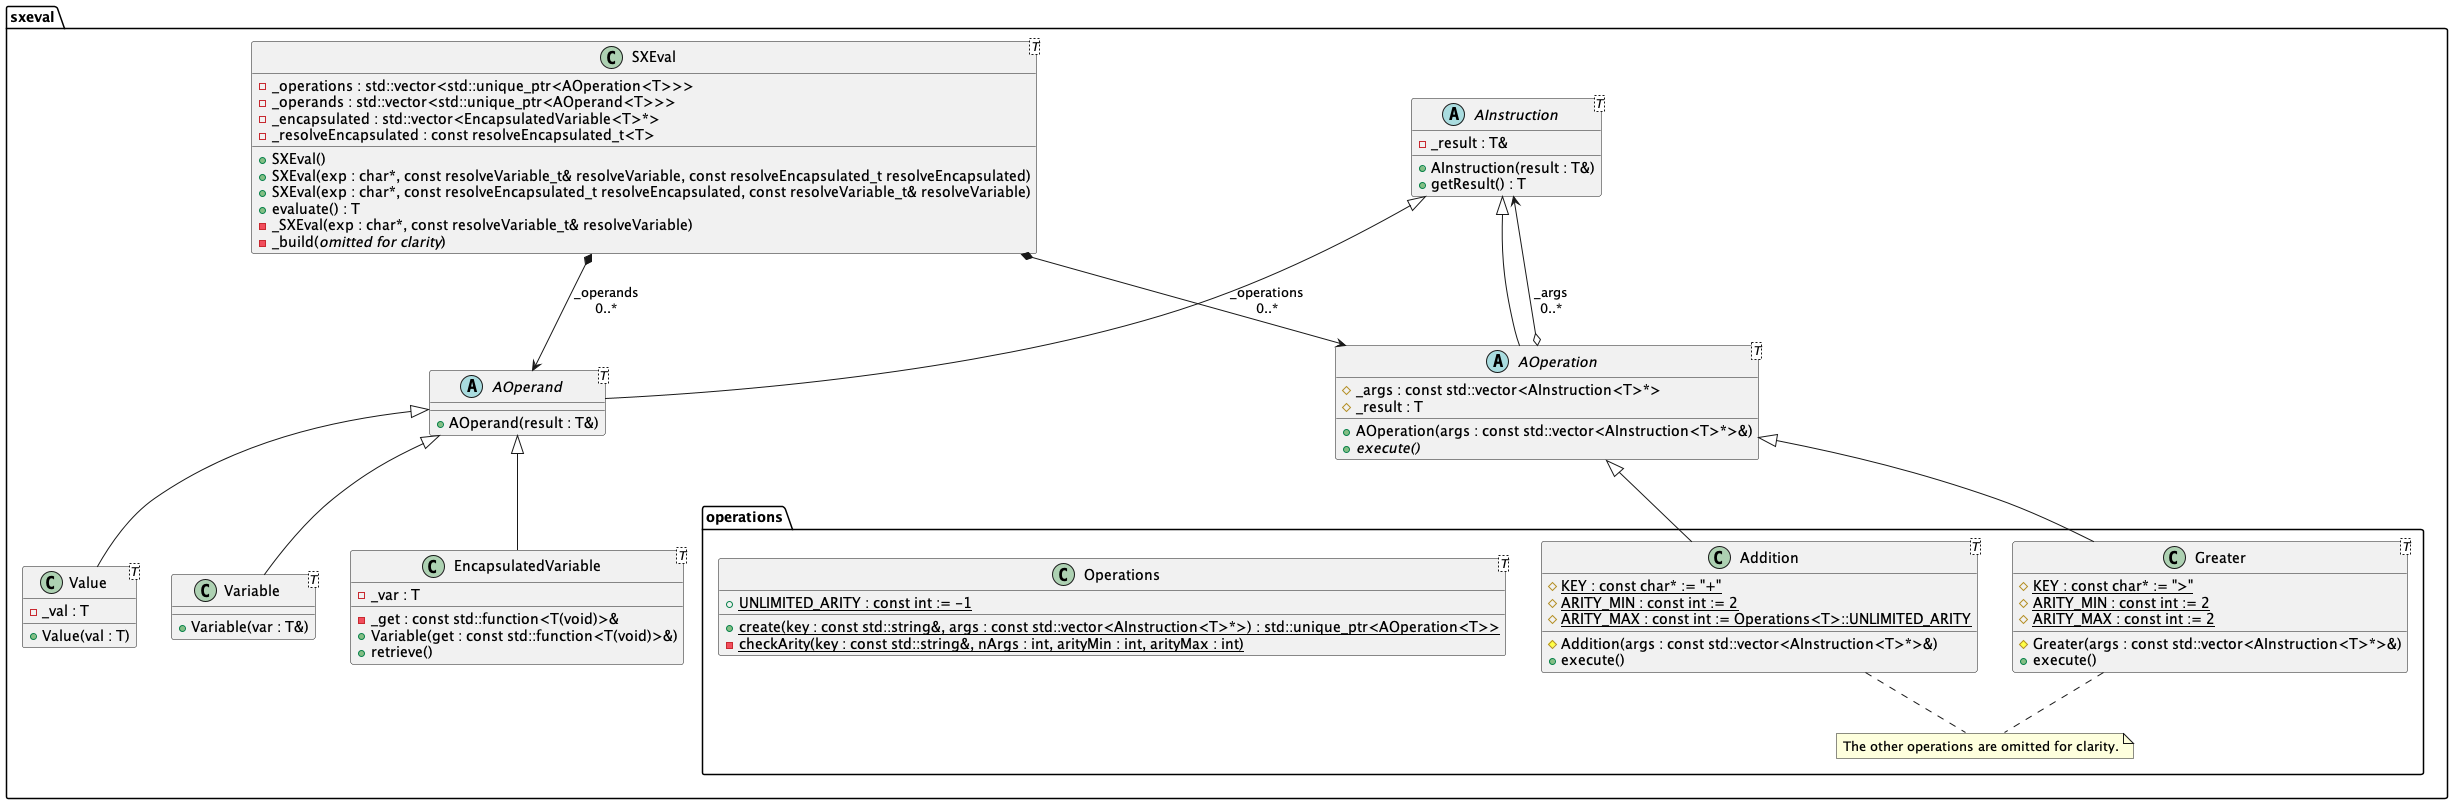

The diagram above was rendered by PlantUML. Its source (embedded in the PNG):
@startuml

package sxeval {

    class SXEval<T> {
        -_operations : std::vector<std::unique_ptr<AOperation<T>>>
        -_operands : std::vector<std::unique_ptr<AOperand<T>>>
        -_encapsulated : std::vector<EncapsulatedVariable<T>*>
        -_resolveEncapsulated : const resolveEncapsulated_t<T>
        +SXEval()
        +SXEval(exp : char*, const resolveVariable_t& resolveVariable, const resolveEncapsulated_t resolveEncapsulated)
        +SXEval(exp : char*, const resolveEncapsulated_t resolveEncapsulated, const resolveVariable_t& resolveVariable)
        +evaluate() : T
        -_SXEval(exp : char*, const resolveVariable_t& resolveVariable)
        -_build(//omitted for clarity//)
    }

    abstract class AInstruction<T> {
        -_result : T&
        +AInstruction(result : T&)
        +getResult() : T
    }

    abstract class AOperation<T> extends AInstruction {
        #_args : const std::vector<AInstruction<T>*>
        #_result : T
        +AOperation(args : const std::vector<AInstruction<T>*>&)
        +{abstract} execute()
    }

    abstract class AOperand<T> extends AInstruction {
        +AOperand(result : T&)
    }

    class Value<T> extends AOperand {
        -_val : T
        +Value(val : T)
    }

    class Variable<T> extends AOperand {
        +Variable(var : T&)
    }

    class EncapsulatedVariable<T> extends AOperand {
        -_var : T
        -_get : const std::function<T(void)>&
        +Variable(get : const std::function<T(void)>&)
        +retrieve()
    }

    package operations {

        class Operations<T> {
            +{static} UNLIMITED_ARITY : const int := -1
            +{static} create(key : const std::string&, args : const std::vector<AInstruction<T>*>) : std::unique_ptr<AOperation<T>>
            -{static} checkArity(key : const std::string&, nArgs : int, arityMin : int, arityMax : int)
        }

        class Addition<T> {
            #{static} KEY : const char* := "+"
            #{static} ARITY_MIN : const int := 2
            #{static} ARITY_MAX : const int := Operations<T>::UNLIMITED_ARITY
            #Addition(args : const std::vector<AInstruction<T>*>&)
            +execute()
        }

        class Greater<T> {
            #{static} KEY : const char* := ">"
            #{static} ARITY_MIN : const int := 2
            #{static} ARITY_MAX : const int := 2
            #Greater(args : const std::vector<AInstruction<T>*>&)
            +execute()
        }

        Addition -up-|> AOperation
        Greater -up-|> AOperation

        note "The other operations are omitted for clarity." as N
        Addition .. N
        Greater .. N

    }

    SXEval *--> AOperation : _operations\n0..*
    SXEval *--> AOperand : _operands\n0..*
    AOperation o-up-> AInstruction : _args\n0..*

}

@enduml